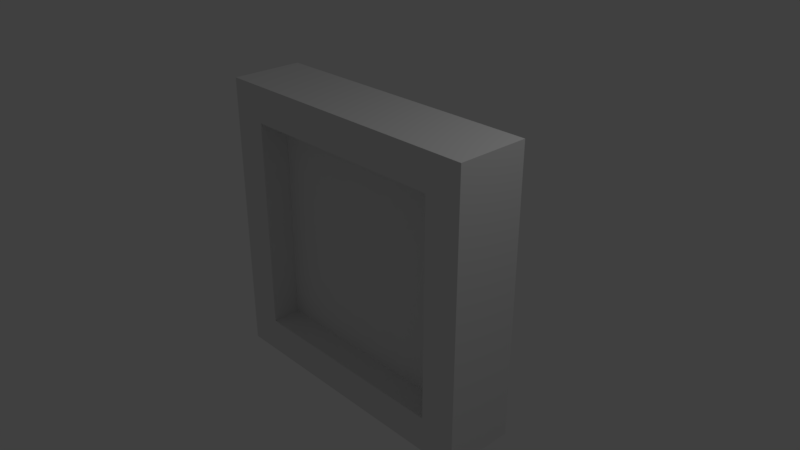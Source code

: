 # Source: window.blend  (saved by Blender 2.79.0; exported with 4.5.12 LTS)
import bpy
from mathutils import Matrix  # noqa: F401  (used for matrix-valued properties, if any)

bpy.ops.wm.read_factory_settings(use_empty=True)
scene = bpy.context.scene
scene.name = 'Scene'

# ---- collections
col_collection_1 = bpy.data.collections.new('Collection 1'); scene.collection.children.link(col_collection_1)

# ---- materials (node trees are filled in below, after node groups)
mat_material = bpy.data.materials.new('Material')
mat_material.alpha_threshold = 0.0
mat_material.use_transparent_shadow = False
mat_material.roughness = 0.5
mat_material.line_color = (0.0, 0.0, 0.0, 1.0)

# ---- material node trees

# ---- world
world_world = bpy.data.worlds.new('World'); scene.world = world_world
world_world.color = (0.05088, 0.05088, 0.05088)
world_world.use_sun_shadow = False
world_world.sun_shadow_jitter_overblur = 0.0
world_world.cycles.sampling_method = 'MANUAL'

# ---- cameras
cam_camera = bpy.data.cameras.new('Camera')
cam_camera.clip_end = 100.0
cam_camera.lens = 35.0
cam_camera.sensor_width = 32.0
cam_camera.sensor_height = 18.0
cam_camera.ortho_scale = 7.314
cam_camera.dof.focus_distance = 0.0
cam_camera.dof.aperture_fstop = 128.0

# ---- lights
light_lamp = bpy.data.lights.new('Lamp', 'POINT')
light_lamp.transmission_factor = 0.0
light_lamp.cutoff_distance = 30.0
light_lamp.energy = 100.0
light_lamp.shadow_buffer_clip_start = 1.001
light_lamp.shadow_soft_size = 0.1
light_lamp.shadow_maximum_resolution = 0.006
light_lamp.use_absolute_resolution = True

# ---- meshes
me_cube_002 = bpy.data.meshes.new('Cube.002')
me_cube_002.from_pydata([(-1.5, 0.1, 1.5), (-1.5, -0.1, 1.5), (1.5, 0.1, 1.5), (1.5, -0.1, 1.5), (-1.5, 0.1, -1.5), (-1.5, -0.1, -1.5), (1.5, 0.1, -1.5), (1.5, -0.1, -1.5)], [], [(6, 7, 3, 2), (5, 4, 0, 1), (4, 5, 7, 6), (2, 3, 1, 0), (5, 1, 3, 7), (0, 4, 6, 2)])
_uv = me_cube_002.uv_layers.new(name='UVMap')
_uv.uv.foreach_set('vector', [0.1333, 1.0, 8.941e-08, 1.0, 0.0, 0.5, 0.1333, 0.5, 0.2667, 0.5, 0.4, 0.5, 0.4, 1.0, 0.2667, 1.0, 0.2667, 1.0, 0.1333, 1.0, 0.1333, 0.5, 0.2667, 0.5, 0.4, 0.5, 0.5333, 0.5, 0.5333, 1.0, 0.4, 1.0, 1.192e-07, 0.5, 0.0, 1.391e-07, 0.5, 0.0, 0.5, 0.5, 1.0, 0.5, 0.5, 0.5, 0.5, 1.192e-07, 1.0, 0.0])
me_cube_002.materials.append(mat_material)
me_cube_002.use_remesh_preserve_volume = False
me_cube_002.use_remesh_preserve_attributes = False
me_cube_002.use_mirror_vertex_groups = False
me_cube_002.update()
me_cube = bpy.data.meshes.new('Cube')
me_cube.from_pydata([(2.0, 0.5, 2.0), (2.0, 0.5, -2.0), (-2.0, 0.5, -2.0), (-2.0, 0.5, 2.0), (2.0, -0.5, 2.0), (2.0, -0.5, -2.0), (-2.0, -0.5, -2.0), (-2.0, -0.5, 2.0), (-1.5, 0.5, 1.5), (-1.5, -0.5, 1.5), (1.5, 0.5, 1.5), (1.5, -0.5, 1.5), (-1.5, 0.5, -1.5), (-1.5, -0.5, -1.5), (1.5, 0.5, -1.5), (1.5, -0.5, -1.5)], [], [(0, 1, 14, 10, 8, 3), (4, 7, 6, 13, 9, 11), (0, 4, 5, 1), (1, 5, 6, 2), (2, 6, 7, 3), (4, 0, 3, 7), (14, 15, 11, 10), (13, 12, 8, 9), (11, 15, 13, 6, 5, 4), (3, 8, 12, 14, 1, 2), (12, 13, 15, 14), (10, 11, 9, 8)])
me_cube.materials.append(mat_material)
me_cube.use_remesh_preserve_volume = False
me_cube.use_remesh_preserve_attributes = False
me_cube.use_mirror_vertex_groups = False
me_cube.update()

# ---- objects
ob_cube_001 = bpy.data.objects.new('Cube.001', me_cube_002)
ob_cube = bpy.data.objects.new('Cube', me_cube)
ob_lamp = bpy.data.objects.new('Lamp', light_lamp)
ob_camera = bpy.data.objects.new('Camera', cam_camera)

# ---- transforms, parenting, visibility, modifiers, constraints
ob_cube_001.location = (0.0, 0.0, 0.0)
ob_cube_001.lock_rotations_4d = False
ob_cube_001.empty_display_type = 'ARROWS'
ob_cube_001.lineart.crease_threshold = 0.0
ob_cube.location = (0.0, 0.0, 0.0)
ob_cube.lock_rotations_4d = False
ob_cube.empty_display_type = 'ARROWS'
ob_cube.lineart.crease_threshold = 0.0
ob_lamp.location = (4.076, 1.005, 5.904)
ob_lamp.rotation_euler = (0.6503, 0.05522, 1.866)
ob_lamp.lock_rotations_4d = False
ob_lamp.empty_display_type = 'ARROWS'
ob_lamp.color = (0.0, 0.0, 0.0, 0.0)
ob_lamp.lineart.crease_threshold = 0.0
ob_camera.location = (7.481, -6.508, 5.344)
ob_camera.rotation_euler = (1.109, 0.0, 0.8149)
ob_camera.lock_rotations_4d = False
ob_camera.empty_display_type = 'ARROWS'
ob_camera.color = (0.0, 0.0, 0.0, 0.0)
ob_camera.display_type = 'WIRE'
ob_camera.lineart.crease_threshold = 0.0

# ---- collection membership
col_collection_1.objects.link(ob_cube_001)
col_collection_1.objects.link(ob_cube)
col_collection_1.objects.link(ob_lamp)
col_collection_1.objects.link(ob_camera)

# ---- scene / render settings (as saved in the file)
scene.camera = ob_camera
scene.frame_start = 1; scene.frame_end = 250; scene.frame_set(1)
scene.render.engine = 'BLENDER_EEVEE_NEXT'
scene.render.resolution_percentage = 50
scene.render.dither_intensity = 0.0
scene.cycles.use_denoising = False
scene.cycles.samples = 128
scene.cycles.sampling_pattern = 'TABULATED_SOBOL'
scene.cycles.use_adaptive_sampling = False
scene.cycles.use_light_tree = False
scene.cycles.blur_glossy = 0.0
scene.cycles.sample_clamp_indirect = 0.0
scene.view_settings.view_transform = 'Standard'
bpy.context.view_layer.update()
